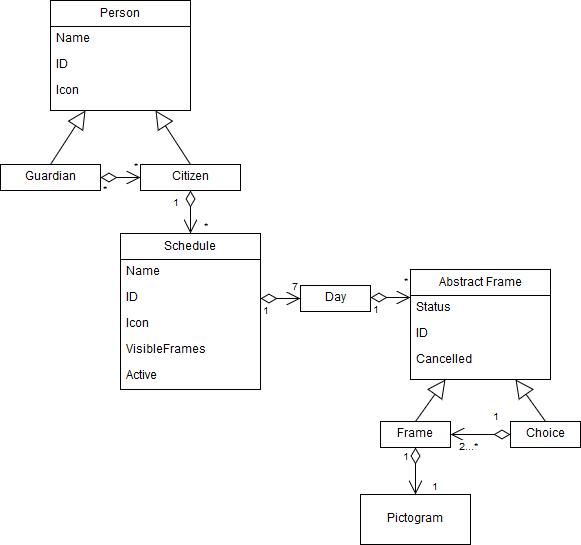

The diagram above was exported from draw.io. Its source (the exported page's mxGraphModel, read from the mxfile embedded in the PNG):
<mxGraphModel dx="1430" dy="745" grid="1" gridSize="10" guides="1" tooltips="1" connect="1" arrows="1" fold="1" page="1" pageScale="1" pageWidth="850" pageHeight="1100" background="#ffffff" math="0" shadow="0">
  <root>
    <mxCell id="0" />
    <mxCell id="1" parent="0" />
    <mxCell id="2" value="Person" style="swimlane;html=1;fontStyle=0;childLayout=stackLayout;horizontal=1;startSize=26;fillColor=none;horizontalStack=0;resizeParent=1;resizeLast=0;collapsible=1;marginBottom=0;swimlaneFillColor=#ffffff;" vertex="1" parent="1">
      <mxGeometry x="190" y="126" width="140" height="110" as="geometry" />
    </mxCell>
    <mxCell id="3" value="Name" style="text;html=1;strokeColor=none;fillColor=none;align=left;verticalAlign=top;spacingLeft=4;spacingRight=4;whiteSpace=wrap;overflow=hidden;rotatable=0;points=[[0,0.5],[1,0.5]];portConstraint=eastwest;" vertex="1" parent="2">
      <mxGeometry y="26" width="140" height="26" as="geometry" />
    </mxCell>
    <mxCell id="4" value="ID" style="text;html=1;strokeColor=none;fillColor=none;align=left;verticalAlign=top;spacingLeft=4;spacingRight=4;whiteSpace=wrap;overflow=hidden;rotatable=0;points=[[0,0.5],[1,0.5]];portConstraint=eastwest;" vertex="1" parent="2">
      <mxGeometry y="52" width="140" height="26" as="geometry" />
    </mxCell>
    <mxCell id="5" value="Icon" style="text;html=1;strokeColor=none;fillColor=none;align=left;verticalAlign=top;spacingLeft=4;spacingRight=4;whiteSpace=wrap;overflow=hidden;rotatable=0;points=[[0,0.5],[1,0.5]];portConstraint=eastwest;" vertex="1" parent="2">
      <mxGeometry y="78" width="140" height="26" as="geometry" />
    </mxCell>
    <mxCell id="6" value="Guardian" style="swimlane;html=1;fontStyle=0;childLayout=stackLayout;horizontal=1;startSize=26;fillColor=none;horizontalStack=0;resizeParent=1;resizeLast=0;collapsible=1;marginBottom=0;swimlaneFillColor=#ffffff;" vertex="1" collapsed="1" parent="1">
      <mxGeometry x="140" y="290" width="100" height="26" as="geometry">
        <mxRectangle x="100" y="340" width="140" height="20" as="alternateBounds" />
      </mxGeometry>
    </mxCell>
    <mxCell id="13" value="Schedule" style="swimlane;html=1;fontStyle=0;childLayout=stackLayout;horizontal=1;startSize=26;fillColor=none;horizontalStack=0;resizeParent=1;resizeLast=0;collapsible=1;marginBottom=0;swimlaneFillColor=#ffffff;" vertex="1" parent="1">
      <mxGeometry x="260" y="359" width="140" height="156" as="geometry" />
    </mxCell>
    <mxCell id="14" value="Name" style="text;html=1;strokeColor=none;fillColor=none;align=left;verticalAlign=top;spacingLeft=4;spacingRight=4;whiteSpace=wrap;overflow=hidden;rotatable=0;points=[[0,0.5],[1,0.5]];portConstraint=eastwest;" vertex="1" parent="13">
      <mxGeometry y="26" width="140" height="26" as="geometry" />
    </mxCell>
    <mxCell id="15" value="ID" style="text;html=1;strokeColor=none;fillColor=none;align=left;verticalAlign=top;spacingLeft=4;spacingRight=4;whiteSpace=wrap;overflow=hidden;rotatable=0;points=[[0,0.5],[1,0.5]];portConstraint=eastwest;" vertex="1" parent="13">
      <mxGeometry y="52" width="140" height="26" as="geometry" />
    </mxCell>
    <mxCell id="16" value="Icon" style="text;html=1;strokeColor=none;fillColor=none;align=left;verticalAlign=top;spacingLeft=4;spacingRight=4;whiteSpace=wrap;overflow=hidden;rotatable=0;points=[[0,0.5],[1,0.5]];portConstraint=eastwest;" vertex="1" parent="13">
      <mxGeometry y="78" width="140" height="26" as="geometry" />
    </mxCell>
    <mxCell id="17" value="VisibleFrames" style="text;html=1;strokeColor=none;fillColor=none;align=left;verticalAlign=top;spacingLeft=4;spacingRight=4;whiteSpace=wrap;overflow=hidden;rotatable=0;points=[[0,0.5],[1,0.5]];portConstraint=eastwest;" vertex="1" parent="13">
      <mxGeometry y="104" width="140" height="26" as="geometry" />
    </mxCell>
    <mxCell id="18" value="Active" style="text;html=1;strokeColor=none;fillColor=none;align=left;verticalAlign=top;spacingLeft=4;spacingRight=4;whiteSpace=wrap;overflow=hidden;rotatable=0;points=[[0,0.5],[1,0.5]];portConstraint=eastwest;" vertex="1" parent="13">
      <mxGeometry y="130" width="140" height="26" as="geometry" />
    </mxCell>
    <mxCell id="19" value="" style="endArrow=open;html=1;endSize=12;startArrow=diamondThin;startSize=14;startFill=0;edgeStyle=orthogonalEdgeStyle;entryX=0;entryY=0.5;exitX=1;exitY=0.5;" edge="1" parent="1" source="6" target="25">
      <mxGeometry x="0.1111" y="23" relative="1" as="geometry">
        <mxPoint x="180" y="330" as="sourcePoint" />
        <mxPoint x="250" y="283" as="targetPoint" />
        <Array as="points">
          <mxPoint x="240" y="303" />
          <mxPoint x="240" y="303" />
        </Array>
        <mxPoint as="offset" />
      </mxGeometry>
    </mxCell>
    <mxCell id="20" value="*" style="resizable=0;html=1;align=left;verticalAlign=top;labelBackgroundColor=#ffffff;fontSize=10;" connectable="0" vertex="1" parent="19">
      <mxGeometry x="-1" relative="1" as="geometry" />
    </mxCell>
    <mxCell id="21" value="*" style="resizable=0;html=1;align=right;verticalAlign=top;labelBackgroundColor=#ffffff;fontSize=10;" connectable="0" vertex="1" parent="19">
      <mxGeometry x="1" relative="1" as="geometry">
        <mxPoint y="-23" as="offset" />
      </mxGeometry>
    </mxCell>
    <mxCell id="22" value="" style="endArrow=open;html=1;endSize=12;startArrow=diamondThin;startSize=14;startFill=0;edgeStyle=orthogonalEdgeStyle;entryX=0.5;entryY=0;exitX=0.5;exitY=1;" edge="1" parent="1" source="25" target="13">
      <mxGeometry relative="1" as="geometry">
        <mxPoint x="270" y="330" as="sourcePoint" />
        <mxPoint x="590" y="340" as="targetPoint" />
        <Array as="points" />
      </mxGeometry>
    </mxCell>
    <mxCell id="23" value="1" style="resizable=0;html=1;align=left;verticalAlign=top;labelBackgroundColor=#ffffff;fontSize=10;" connectable="0" vertex="1" parent="22">
      <mxGeometry x="-1" relative="1" as="geometry">
        <mxPoint x="-20" as="offset" />
      </mxGeometry>
    </mxCell>
    <mxCell id="24" value="*" style="resizable=0;html=1;align=right;verticalAlign=top;labelBackgroundColor=#ffffff;fontSize=10;" connectable="0" vertex="1" parent="22">
      <mxGeometry x="1" relative="1" as="geometry">
        <mxPoint x="20" y="-19" as="offset" />
      </mxGeometry>
    </mxCell>
    <mxCell id="25" value="Citizen" style="swimlane;html=1;fontStyle=0;childLayout=stackLayout;horizontal=1;startSize=26;fillColor=none;horizontalStack=0;resizeParent=1;resizeLast=0;collapsible=1;marginBottom=0;swimlaneFillColor=#ffffff;" vertex="1" collapsed="1" parent="1">
      <mxGeometry x="280" y="290" width="100" height="26" as="geometry">
        <mxRectangle x="100" y="340" width="140" height="20" as="alternateBounds" />
      </mxGeometry>
    </mxCell>
    <mxCell id="26" value="Day" style="swimlane;html=1;fontStyle=0;childLayout=stackLayout;horizontal=1;startSize=26;fillColor=none;horizontalStack=0;resizeParent=1;resizeLast=0;collapsible=1;marginBottom=0;swimlaneFillColor=#ffffff;" vertex="1" collapsed="1" parent="1">
      <mxGeometry x="440" y="411" width="70" height="26" as="geometry">
        <mxRectangle x="510" y="275" width="140" height="55" as="alternateBounds" />
      </mxGeometry>
    </mxCell>
    <mxCell id="31" value="" style="endArrow=open;html=1;endSize=12;startArrow=diamondThin;startSize=14;startFill=0;edgeStyle=orthogonalEdgeStyle;exitX=1;exitY=0.5;entryX=0;entryY=0.5;" edge="1" parent="1" source="15" target="26">
      <mxGeometry relative="1" as="geometry">
        <mxPoint x="500" y="310" as="sourcePoint" />
        <mxPoint x="420" y="424" as="targetPoint" />
        <Array as="points">
          <mxPoint x="430" y="424" />
          <mxPoint x="430" y="424" />
        </Array>
      </mxGeometry>
    </mxCell>
    <mxCell id="32" value="1" style="resizable=0;html=1;align=left;verticalAlign=top;labelBackgroundColor=#ffffff;fontSize=10;" connectable="0" vertex="1" parent="31">
      <mxGeometry x="-1" relative="1" as="geometry" />
    </mxCell>
    <mxCell id="33" value="7" style="resizable=0;html=1;align=right;verticalAlign=top;labelBackgroundColor=#ffffff;fontSize=10;" connectable="0" vertex="1" parent="31">
      <mxGeometry x="1" relative="1" as="geometry">
        <mxPoint y="-24" as="offset" />
      </mxGeometry>
    </mxCell>
    <mxCell id="35" value="" style="endArrow=open;html=1;endSize=12;startArrow=diamondThin;startSize=14;startFill=0;edgeStyle=orthogonalEdgeStyle;entryX=0;entryY=0.25;" edge="1" parent="1" target="38">
      <mxGeometry x="520" y="423" as="geometry">
        <mxPoint x="510" y="423" as="sourcePoint" />
        <mxPoint x="590" y="423" as="targetPoint" />
        <Array as="points">
          <mxPoint x="510" y="423" />
        </Array>
      </mxGeometry>
    </mxCell>
    <mxCell id="36" value="1" style="resizable=0;html=1;align=left;verticalAlign=top;labelBackgroundColor=#ffffff;fontSize=10;" connectable="0" vertex="1" parent="35">
      <mxGeometry x="-1" relative="1" as="geometry" />
    </mxCell>
    <mxCell id="37" value="*" style="resizable=0;html=1;align=right;verticalAlign=top;labelBackgroundColor=#ffffff;fontSize=10;" connectable="0" vertex="1" parent="35">
      <mxGeometry x="1" relative="1" as="geometry">
        <mxPoint y="-28" as="offset" />
      </mxGeometry>
    </mxCell>
    <mxCell id="38" value="Abstract Frame" style="swimlane;html=1;fontStyle=0;childLayout=stackLayout;horizontal=1;startSize=26;fillColor=none;horizontalStack=0;resizeParent=1;resizeLast=0;collapsible=1;marginBottom=0;swimlaneFillColor=#ffffff;" vertex="1" parent="1">
      <mxGeometry x="550" y="395" width="140" height="110" as="geometry" />
    </mxCell>
    <mxCell id="39" value="Status" style="text;html=1;strokeColor=none;fillColor=none;align=left;verticalAlign=top;spacingLeft=4;spacingRight=4;whiteSpace=wrap;overflow=hidden;rotatable=0;points=[[0,0.5],[1,0.5]];portConstraint=eastwest;" vertex="1" parent="38">
      <mxGeometry y="26" width="140" height="26" as="geometry" />
    </mxCell>
    <mxCell id="40" value="ID" style="text;html=1;strokeColor=none;fillColor=none;align=left;verticalAlign=top;spacingLeft=4;spacingRight=4;whiteSpace=wrap;overflow=hidden;rotatable=0;points=[[0,0.5],[1,0.5]];portConstraint=eastwest;" vertex="1" parent="38">
      <mxGeometry y="52" width="140" height="26" as="geometry" />
    </mxCell>
    <mxCell id="41" value="Cancelled" style="text;html=1;strokeColor=none;fillColor=none;align=left;verticalAlign=top;spacingLeft=4;spacingRight=4;whiteSpace=wrap;overflow=hidden;rotatable=0;points=[[0,0.5],[1,0.5]];portConstraint=eastwest;" vertex="1" parent="38">
      <mxGeometry y="78" width="140" height="26" as="geometry" />
    </mxCell>
    <mxCell id="42" value="Frame" style="swimlane;html=1;fontStyle=0;childLayout=stackLayout;horizontal=1;startSize=26;fillColor=none;horizontalStack=0;resizeParent=1;resizeLast=0;collapsible=1;marginBottom=0;swimlaneFillColor=#ffffff;" vertex="1" collapsed="1" parent="1">
      <mxGeometry x="520" y="547" width="70" height="26" as="geometry">
        <mxRectangle x="425" y="540" width="140" height="60" as="alternateBounds" />
      </mxGeometry>
    </mxCell>
    <mxCell id="46" value="Choice" style="swimlane;html=1;fontStyle=0;childLayout=stackLayout;horizontal=1;startSize=26;fillColor=none;horizontalStack=0;resizeParent=1;resizeLast=0;collapsible=1;marginBottom=0;swimlaneFillColor=#ffffff;" vertex="1" collapsed="1" parent="1">
      <mxGeometry x="650" y="547" width="70" height="26" as="geometry">
        <mxRectangle x="670" y="537" width="140" height="110" as="alternateBounds" />
      </mxGeometry>
    </mxCell>
    <mxCell id="50" value="Pictogram" style="html=1;" vertex="1" parent="1">
      <mxGeometry x="500" y="620" width="110" height="50" as="geometry" />
    </mxCell>
    <mxCell id="51" value="" style="endArrow=open;html=1;endSize=12;startArrow=diamondThin;startSize=14;startFill=0;edgeStyle=orthogonalEdgeStyle;entryX=1;entryY=0.5;exitX=0;exitY=0.5;" edge="1" parent="1" source="46" target="42">
      <mxGeometry x="630" y="590" as="geometry">
        <mxPoint x="640" y="540" as="sourcePoint" />
        <mxPoint x="699.8571428571429" y="589.5714285714286" as="targetPoint" />
        <Array as="points" />
      </mxGeometry>
    </mxCell>
    <mxCell id="52" value="1" style="resizable=0;html=1;align=left;verticalAlign=top;labelBackgroundColor=#ffffff;fontSize=10;" connectable="0" vertex="1" parent="51">
      <mxGeometry x="-1" relative="1" as="geometry">
        <mxPoint x="-20" y="-30" as="offset" />
      </mxGeometry>
    </mxCell>
    <mxCell id="53" value="2...*" style="resizable=0;html=1;align=right;verticalAlign=top;labelBackgroundColor=#ffffff;fontSize=10;" connectable="0" vertex="1" parent="51">
      <mxGeometry x="1" relative="1" as="geometry">
        <mxPoint x="30" as="offset" />
      </mxGeometry>
    </mxCell>
    <mxCell id="54" value="" style="endArrow=open;html=1;endSize=12;startArrow=diamondThin;startSize=14;startFill=0;edgeStyle=orthogonalEdgeStyle;entryX=0.5;entryY=0;exitX=0.5;exitY=1;" edge="1" parent="1" source="42" target="50">
      <mxGeometry x="580" y="620" as="geometry">
        <mxPoint x="520" y="600" as="sourcePoint" />
        <mxPoint x="559.8571428571429" y="590.1428571428571" as="targetPoint" />
        <Array as="points">
          <mxPoint x="555" y="620" />
        </Array>
      </mxGeometry>
    </mxCell>
    <mxCell id="55" value="1" style="resizable=0;html=1;align=left;verticalAlign=top;labelBackgroundColor=#ffffff;fontSize=10;" connectable="0" vertex="1" parent="54">
      <mxGeometry x="-1" relative="1" as="geometry">
        <mxPoint x="-15" y="-3" as="offset" />
      </mxGeometry>
    </mxCell>
    <mxCell id="56" value="1" style="resizable=0;html=1;align=right;verticalAlign=top;labelBackgroundColor=#ffffff;fontSize=10;" connectable="0" vertex="1" parent="54">
      <mxGeometry x="1" relative="1" as="geometry">
        <mxPoint x="25" y="-20" as="offset" />
      </mxGeometry>
    </mxCell>
    <mxCell id="59" value="" style="endArrow=block;endSize=16;endFill=0;html=1;entryX=0.25;entryY=1;exitX=0.5;exitY=0;" edge="1" parent="1" source="42" target="38">
      <mxGeometry width="160" relative="1" as="geometry">
        <mxPoint x="280" y="570" as="sourcePoint" />
        <mxPoint x="440" y="570" as="targetPoint" />
      </mxGeometry>
    </mxCell>
    <mxCell id="60" value="" style="endArrow=block;endSize=16;endFill=0;html=1;entryX=0.75;entryY=1;exitX=0.5;exitY=0;" edge="1" parent="1" source="46" target="38">
      <mxGeometry x="630" y="507.8571428571429" width="160" as="geometry">
        <mxPoint x="630" y="550.1428571428571" as="sourcePoint" />
        <mxPoint x="680.2857142857142" y="507.8571428571429" as="targetPoint" />
      </mxGeometry>
    </mxCell>
    <mxCell id="61" value="" style="endArrow=block;endSize=16;endFill=0;html=1;entryX=0.75;entryY=1;exitX=0.5;exitY=0;" edge="1" parent="1" source="25" target="2">
      <mxGeometry x="449.66666666666674" y="141.83333333333348" width="160" as="geometry">
        <mxPoint x="449.66666666666674" y="184.33333333333348" as="sourcePoint" />
        <mxPoint x="479.66666666666674" y="141.83333333333348" as="targetPoint" />
      </mxGeometry>
    </mxCell>
    <mxCell id="62" value="" style="endArrow=block;endSize=16;endFill=0;html=1;entryX=0.25;entryY=1;exitX=0.5;exitY=0;" edge="1" parent="1" source="6" target="2">
      <mxGeometry x="219.66666666666674" y="225.83333333333348" width="160" as="geometry">
        <mxPoint x="219.66666666666674" y="268.3333333333335" as="sourcePoint" />
        <mxPoint x="249.66666666666674" y="225.83333333333348" as="targetPoint" />
      </mxGeometry>
    </mxCell>
  </root>
</mxGraphModel>